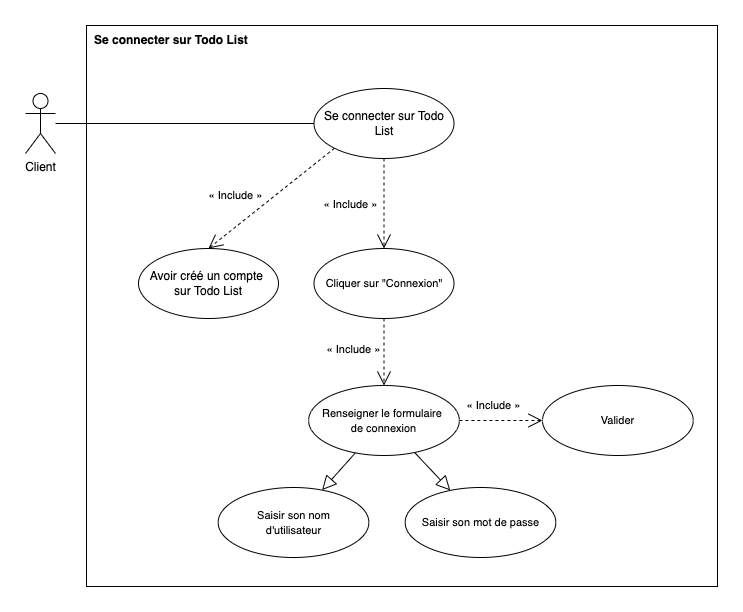

The diagram above was exported from draw.io. Its source (the exported page's mxGraphModel, read from the mxfile embedded in the PNG):
<mxGraphModel dx="1037" dy="745" grid="0" gridSize="10" guides="1" tooltips="1" connect="1" arrows="1" fold="1" page="0" pageScale="1" pageWidth="827" pageHeight="1169" math="0" shadow="0">
  <root>
    <mxCell id="0" />
    <mxCell id="1" parent="0" />
    <mxCell id="fo9QaiJwWgP1pzlLCn3i-3" value="" style="rounded=0;whiteSpace=wrap;html=1;" parent="1" vertex="1">
      <mxGeometry x="101" y="68" width="631" height="561" as="geometry" />
    </mxCell>
    <mxCell id="fo9QaiJwWgP1pzlLCn3i-4" value="&lt;b&gt;Se connecter sur Todo List&lt;/b&gt;" style="text;html=1;strokeColor=none;fillColor=none;align=left;verticalAlign=middle;whiteSpace=wrap;rounded=0;spacing=7;" parent="1" vertex="1">
      <mxGeometry x="102" y="68" width="599" height="30" as="geometry" />
    </mxCell>
    <mxCell id="fo9QaiJwWgP1pzlLCn3i-7" style="rounded=0;orthogonalLoop=1;jettySize=auto;html=1;entryX=0;entryY=0.5;entryDx=0;entryDy=0;endArrow=none;endFill=0;" parent="1" source="fo9QaiJwWgP1pzlLCn3i-5" target="fo9QaiJwWgP1pzlLCn3i-6" edge="1">
      <mxGeometry relative="1" as="geometry" />
    </mxCell>
    <mxCell id="fo9QaiJwWgP1pzlLCn3i-5" value="Client" style="shape=umlActor;verticalLabelPosition=bottom;verticalAlign=top;html=1;outlineConnect=0;" parent="1" vertex="1">
      <mxGeometry x="40" y="136" width="30" height="60" as="geometry" />
    </mxCell>
    <mxCell id="fo9QaiJwWgP1pzlLCn3i-10" style="edgeStyle=none;rounded=0;orthogonalLoop=1;jettySize=auto;html=1;exitX=0;exitY=1;exitDx=0;exitDy=0;entryX=0.5;entryY=0;entryDx=0;entryDy=0;fontSize=11;endArrow=open;endFill=0;dashed=1;endSize=12;" parent="1" source="fo9QaiJwWgP1pzlLCn3i-6" target="fo9QaiJwWgP1pzlLCn3i-8" edge="1">
      <mxGeometry relative="1" as="geometry" />
    </mxCell>
    <mxCell id="fo9QaiJwWgP1pzlLCn3i-12" value="« Include »" style="edgeLabel;html=1;align=center;verticalAlign=middle;resizable=0;points=[];fontSize=11;" parent="fo9QaiJwWgP1pzlLCn3i-10" vertex="1" connectable="0">
      <mxGeometry x="0.0356" y="-3" relative="1" as="geometry">
        <mxPoint x="-33" y="-3" as="offset" />
      </mxGeometry>
    </mxCell>
    <mxCell id="fo9QaiJwWgP1pzlLCn3i-11" style="edgeStyle=none;rounded=0;orthogonalLoop=1;jettySize=auto;html=1;exitX=0.5;exitY=1;exitDx=0;exitDy=0;entryX=0.5;entryY=0;entryDx=0;entryDy=0;fontSize=11;endArrow=open;endFill=0;dashed=1;endSize=12;" parent="1" source="fo9QaiJwWgP1pzlLCn3i-6" target="fo9QaiJwWgP1pzlLCn3i-9" edge="1">
      <mxGeometry relative="1" as="geometry" />
    </mxCell>
    <mxCell id="fo9QaiJwWgP1pzlLCn3i-13" value="« Include »" style="edgeLabel;html=1;align=center;verticalAlign=middle;resizable=0;points=[];fontSize=11;" parent="fo9QaiJwWgP1pzlLCn3i-11" vertex="1" connectable="0">
      <mxGeometry x="-0.023" y="3" relative="1" as="geometry">
        <mxPoint x="-37" y="1" as="offset" />
      </mxGeometry>
    </mxCell>
    <mxCell id="fo9QaiJwWgP1pzlLCn3i-6" value="Se connecter sur Todo List" style="ellipse;whiteSpace=wrap;html=1;" parent="1" vertex="1">
      <mxGeometry x="328.5" y="131" width="140" height="70" as="geometry" />
    </mxCell>
    <mxCell id="fo9QaiJwWgP1pzlLCn3i-8" value="Avoir créé un compte &lt;br&gt;sur Todo List" style="ellipse;whiteSpace=wrap;html=1;" parent="1" vertex="1">
      <mxGeometry x="153" y="291" width="140" height="70" as="geometry" />
    </mxCell>
    <mxCell id="gFvhlC3Hk9L8-NKSiImz-3" style="edgeStyle=orthogonalEdgeStyle;rounded=0;orthogonalLoop=1;jettySize=auto;html=1;entryX=0.5;entryY=0;entryDx=0;entryDy=0;dashed=1;endArrow=open;endFill=0;endSize=12;" parent="1" source="fo9QaiJwWgP1pzlLCn3i-9" target="gFvhlC3Hk9L8-NKSiImz-2" edge="1">
      <mxGeometry relative="1" as="geometry">
        <Array as="points">
          <mxPoint x="398" y="427" />
          <mxPoint x="398" y="445" />
        </Array>
      </mxGeometry>
    </mxCell>
    <mxCell id="fo9QaiJwWgP1pzlLCn3i-9" value="&lt;span style=&quot;font-size: 11px;&quot;&gt;Cliquer sur &quot;Connexion&quot;&lt;/span&gt;" style="ellipse;whiteSpace=wrap;html=1;" parent="1" vertex="1">
      <mxGeometry x="328.5" y="291" width="140" height="70" as="geometry" />
    </mxCell>
    <mxCell id="ZjbxHaxThINYLB5Ke14i-3" style="edgeStyle=none;rounded=0;orthogonalLoop=1;jettySize=auto;html=1;fontSize=12;endArrow=block;endFill=0;endSize=12;strokeWidth=1;" parent="1" source="gFvhlC3Hk9L8-NKSiImz-2" target="ZjbxHaxThINYLB5Ke14i-1" edge="1">
      <mxGeometry relative="1" as="geometry" />
    </mxCell>
    <mxCell id="ZjbxHaxThINYLB5Ke14i-4" style="edgeStyle=none;rounded=0;orthogonalLoop=1;jettySize=auto;html=1;fontSize=12;endArrow=block;endFill=0;endSize=12;strokeWidth=1;" parent="1" source="gFvhlC3Hk9L8-NKSiImz-2" target="ZjbxHaxThINYLB5Ke14i-2" edge="1">
      <mxGeometry relative="1" as="geometry" />
    </mxCell>
    <mxCell id="ZjbxHaxThINYLB5Ke14i-6" style="edgeStyle=none;rounded=0;orthogonalLoop=1;jettySize=auto;html=1;fontSize=12;endArrow=open;endFill=0;endSize=12;strokeWidth=1;dashed=1;" parent="1" source="gFvhlC3Hk9L8-NKSiImz-2" target="ZjbxHaxThINYLB5Ke14i-5" edge="1">
      <mxGeometry relative="1" as="geometry" />
    </mxCell>
    <mxCell id="ZjbxHaxThINYLB5Ke14i-7" value="&lt;font style=&quot;font-size: 11px;&quot;&gt;« Include »&lt;/font&gt;" style="edgeLabel;html=1;align=center;verticalAlign=middle;resizable=0;points=[];fontSize=12;" parent="ZjbxHaxThINYLB5Ke14i-6" vertex="1" connectable="0">
      <mxGeometry x="-0.2532" y="1" relative="1" as="geometry">
        <mxPoint x="3" y="-15" as="offset" />
      </mxGeometry>
    </mxCell>
    <mxCell id="gFvhlC3Hk9L8-NKSiImz-2" value="&lt;span style=&quot;font-size: 11px;&quot;&gt;Renseigner le formulaire &lt;br&gt;de connexion&lt;br&gt;&lt;/span&gt;" style="ellipse;whiteSpace=wrap;html=1;" parent="1" vertex="1">
      <mxGeometry x="323.12" y="428" width="150.75" height="70" as="geometry" />
    </mxCell>
    <mxCell id="zZyqIFK0LocW0UoLeRWi-5" value="« Include »" style="edgeLabel;html=1;align=center;verticalAlign=middle;resizable=0;points=[];fontSize=11;" parent="1" vertex="1" connectable="0">
      <mxGeometry x="218" y="291" as="geometry">
        <mxPoint x="149" y="100" as="offset" />
      </mxGeometry>
    </mxCell>
    <mxCell id="ZjbxHaxThINYLB5Ke14i-1" value="&lt;span style=&quot;font-size: 11px;&quot;&gt;Saisir son nom&lt;br&gt;d'utilisateur&lt;br&gt;&lt;/span&gt;" style="ellipse;whiteSpace=wrap;html=1;" parent="1" vertex="1">
      <mxGeometry x="232.63" y="530" width="150.75" height="70" as="geometry" />
    </mxCell>
    <mxCell id="ZjbxHaxThINYLB5Ke14i-2" value="&lt;span style=&quot;font-size: 11px;&quot;&gt;Saisir son mot de passe&lt;br&gt;&lt;/span&gt;" style="ellipse;whiteSpace=wrap;html=1;" parent="1" vertex="1">
      <mxGeometry x="419.63" y="530" width="150.75" height="70" as="geometry" />
    </mxCell>
    <mxCell id="ZjbxHaxThINYLB5Ke14i-5" value="&lt;span style=&quot;font-size: 11px;&quot;&gt;Valider&lt;br&gt;&lt;/span&gt;" style="ellipse;whiteSpace=wrap;html=1;" parent="1" vertex="1">
      <mxGeometry x="557" y="428" width="150.75" height="70" as="geometry" />
    </mxCell>
  </root>
</mxGraphModel>